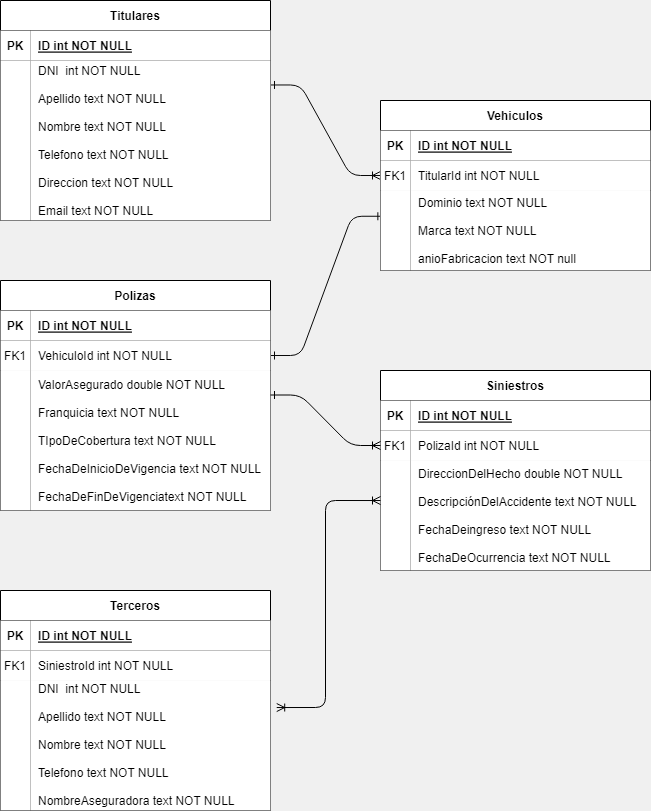

The diagram above was exported from draw.io. Its source (the exported page's mxGraphModel, read from the mxfile embedded in the PNG):
<mxGraphModel dx="733" dy="378" grid="1" gridSize="10" guides="1" tooltips="1" connect="1" arrows="1" fold="1" page="1" pageScale="1" pageWidth="850" pageHeight="1100" background="#F0F0F0" math="0" shadow="0" extFonts="Permanent Marker^https://fonts.googleapis.com/css?family=Permanent+Marker">
  <root>
    <mxCell id="0" />
    <mxCell id="1" parent="0" />
    <mxCell id="C-vyLk0tnHw3VtMMgP7b-12" value="" style="edgeStyle=entityRelationEdgeStyle;endArrow=ERone;startArrow=ERone;endFill=0;startFill=0;entryX=0.005;entryY=0.322;entryDx=0;entryDy=0;entryPerimeter=0;exitX=1;exitY=0.5;exitDx=0;exitDy=0;strokeColor=#080808;" parent="1" source="C-vyLk0tnHw3VtMMgP7b-17" target="C-vyLk0tnHw3VtMMgP7b-9" edge="1">
      <mxGeometry width="100" height="100" relative="1" as="geometry">
        <mxPoint x="375" y="475" as="sourcePoint" />
        <mxPoint x="440" y="395" as="targetPoint" />
      </mxGeometry>
    </mxCell>
    <mxCell id="C-vyLk0tnHw3VtMMgP7b-1" value="" style="edgeStyle=entityRelationEdgeStyle;endArrow=ERoneToMany;startArrow=ERone;endFill=0;startFill=0;exitX=1;exitY=0.153;exitDx=0;exitDy=0;exitPerimeter=0;strokeColor=#080808;" parent="1" source="C-vyLk0tnHw3VtMMgP7b-27" target="C-vyLk0tnHw3VtMMgP7b-6" edge="1">
      <mxGeometry width="100" height="100" relative="1" as="geometry">
        <mxPoint x="340" y="855" as="sourcePoint" />
        <mxPoint x="440" y="755" as="targetPoint" />
      </mxGeometry>
    </mxCell>
    <mxCell id="C-vyLk0tnHw3VtMMgP7b-2" value="Vehiculos" style="shape=table;startSize=30;container=1;collapsible=1;childLayout=tableLayout;fixedRows=1;rowLines=0;fontStyle=1;align=center;resizeLast=1;" parent="1" vertex="1">
      <mxGeometry x="480" y="245" width="270" height="170" as="geometry" />
    </mxCell>
    <mxCell id="C-vyLk0tnHw3VtMMgP7b-3" value="" style="shape=partialRectangle;collapsible=0;dropTarget=0;pointerEvents=0;fillColor=none;points=[[0,0.5],[1,0.5]];portConstraint=eastwest;top=0;left=0;right=0;bottom=1;" parent="C-vyLk0tnHw3VtMMgP7b-2" vertex="1">
      <mxGeometry y="30" width="270" height="30" as="geometry" />
    </mxCell>
    <mxCell id="C-vyLk0tnHw3VtMMgP7b-4" value="PK" style="shape=partialRectangle;overflow=hidden;connectable=0;fillColor=default;top=0;left=0;bottom=0;right=0;fontStyle=1;" parent="C-vyLk0tnHw3VtMMgP7b-3" vertex="1">
      <mxGeometry width="30" height="30" as="geometry">
        <mxRectangle width="30" height="30" as="alternateBounds" />
      </mxGeometry>
    </mxCell>
    <mxCell id="C-vyLk0tnHw3VtMMgP7b-5" value="ID int NOT NULL " style="shape=partialRectangle;overflow=hidden;connectable=0;fillColor=default;top=0;left=0;bottom=0;right=0;align=left;spacingLeft=6;fontStyle=5;" parent="C-vyLk0tnHw3VtMMgP7b-3" vertex="1">
      <mxGeometry x="30" width="240" height="30" as="geometry">
        <mxRectangle width="240" height="30" as="alternateBounds" />
      </mxGeometry>
    </mxCell>
    <mxCell id="C-vyLk0tnHw3VtMMgP7b-6" value="" style="shape=partialRectangle;collapsible=0;dropTarget=0;pointerEvents=0;fillColor=none;points=[[0,0.5],[1,0.5]];portConstraint=eastwest;top=0;left=0;right=0;bottom=0;" parent="C-vyLk0tnHw3VtMMgP7b-2" vertex="1">
      <mxGeometry y="60" width="270" height="30" as="geometry" />
    </mxCell>
    <mxCell id="C-vyLk0tnHw3VtMMgP7b-7" value="FK1" style="shape=partialRectangle;overflow=hidden;connectable=0;fillColor=default;top=0;left=0;bottom=0;right=0;" parent="C-vyLk0tnHw3VtMMgP7b-6" vertex="1">
      <mxGeometry width="30" height="30" as="geometry">
        <mxRectangle width="30" height="30" as="alternateBounds" />
      </mxGeometry>
    </mxCell>
    <mxCell id="C-vyLk0tnHw3VtMMgP7b-8" value="TitularId int NOT NULL" style="shape=partialRectangle;overflow=hidden;connectable=0;fillColor=default;top=0;left=0;bottom=0;right=0;align=left;spacingLeft=6;" parent="C-vyLk0tnHw3VtMMgP7b-6" vertex="1">
      <mxGeometry x="30" width="240" height="30" as="geometry">
        <mxRectangle width="240" height="30" as="alternateBounds" />
      </mxGeometry>
    </mxCell>
    <mxCell id="C-vyLk0tnHw3VtMMgP7b-9" value="" style="shape=partialRectangle;collapsible=0;dropTarget=0;pointerEvents=0;fillColor=none;points=[[0,0.5],[1,0.5]];portConstraint=eastwest;top=0;left=0;right=0;bottom=0;" parent="C-vyLk0tnHw3VtMMgP7b-2" vertex="1">
      <mxGeometry y="90" width="270" height="80" as="geometry" />
    </mxCell>
    <mxCell id="C-vyLk0tnHw3VtMMgP7b-10" value="" style="shape=partialRectangle;overflow=hidden;connectable=0;fillColor=default;top=0;left=0;bottom=0;right=0;" parent="C-vyLk0tnHw3VtMMgP7b-9" vertex="1">
      <mxGeometry width="30" height="80" as="geometry">
        <mxRectangle width="30" height="80" as="alternateBounds" />
      </mxGeometry>
    </mxCell>
    <mxCell id="C-vyLk0tnHw3VtMMgP7b-11" value="Dominio text NOT NULL&#10;&#10;Marca text NOT NULL&#10;&#10;anioFabricacion text NOT null" style="shape=partialRectangle;overflow=hidden;connectable=0;fillColor=default;top=0;left=0;bottom=0;right=0;align=left;spacingLeft=6;" parent="C-vyLk0tnHw3VtMMgP7b-9" vertex="1">
      <mxGeometry x="30" width="240" height="80" as="geometry">
        <mxRectangle width="240" height="80" as="alternateBounds" />
      </mxGeometry>
    </mxCell>
    <mxCell id="C-vyLk0tnHw3VtMMgP7b-13" value="Polizas" style="shape=table;startSize=30;container=1;collapsible=1;childLayout=tableLayout;fixedRows=1;rowLines=0;fontStyle=1;align=center;resizeLast=1;" parent="1" vertex="1">
      <mxGeometry x="100" y="425" width="270" height="230" as="geometry" />
    </mxCell>
    <mxCell id="C-vyLk0tnHw3VtMMgP7b-14" value="" style="shape=partialRectangle;collapsible=0;dropTarget=0;pointerEvents=0;fillColor=none;points=[[0,0.5],[1,0.5]];portConstraint=eastwest;top=0;left=0;right=0;bottom=1;" parent="C-vyLk0tnHw3VtMMgP7b-13" vertex="1">
      <mxGeometry y="30" width="270" height="30" as="geometry" />
    </mxCell>
    <mxCell id="C-vyLk0tnHw3VtMMgP7b-15" value="PK" style="shape=partialRectangle;overflow=hidden;connectable=0;fillColor=default;top=0;left=0;bottom=0;right=0;fontStyle=1;" parent="C-vyLk0tnHw3VtMMgP7b-14" vertex="1">
      <mxGeometry width="30" height="30" as="geometry">
        <mxRectangle width="30" height="30" as="alternateBounds" />
      </mxGeometry>
    </mxCell>
    <mxCell id="C-vyLk0tnHw3VtMMgP7b-16" value="ID int NOT NULL " style="shape=partialRectangle;overflow=hidden;connectable=0;fillColor=default;top=0;left=0;bottom=0;right=0;align=left;spacingLeft=6;fontStyle=5;" parent="C-vyLk0tnHw3VtMMgP7b-14" vertex="1">
      <mxGeometry x="30" width="240" height="30" as="geometry">
        <mxRectangle width="240" height="30" as="alternateBounds" />
      </mxGeometry>
    </mxCell>
    <mxCell id="C-vyLk0tnHw3VtMMgP7b-17" value="" style="shape=partialRectangle;collapsible=0;dropTarget=0;pointerEvents=0;fillColor=none;points=[[0,0.5],[1,0.5]];portConstraint=eastwest;top=0;left=0;right=0;bottom=0;" parent="C-vyLk0tnHw3VtMMgP7b-13" vertex="1">
      <mxGeometry y="60" width="270" height="30" as="geometry" />
    </mxCell>
    <mxCell id="C-vyLk0tnHw3VtMMgP7b-18" value="FK1" style="shape=partialRectangle;overflow=hidden;connectable=0;fillColor=default;top=0;left=0;bottom=0;right=0;" parent="C-vyLk0tnHw3VtMMgP7b-17" vertex="1">
      <mxGeometry width="30" height="30" as="geometry">
        <mxRectangle width="30" height="30" as="alternateBounds" />
      </mxGeometry>
    </mxCell>
    <mxCell id="C-vyLk0tnHw3VtMMgP7b-19" value="VehiculoId int NOT NULL" style="shape=partialRectangle;overflow=hidden;connectable=0;fillColor=default;top=0;left=0;bottom=0;right=0;align=left;spacingLeft=6;" parent="C-vyLk0tnHw3VtMMgP7b-17" vertex="1">
      <mxGeometry x="30" width="240" height="30" as="geometry">
        <mxRectangle width="240" height="30" as="alternateBounds" />
      </mxGeometry>
    </mxCell>
    <mxCell id="C-vyLk0tnHw3VtMMgP7b-20" value="" style="shape=partialRectangle;collapsible=0;dropTarget=0;pointerEvents=0;fillColor=none;points=[[0,0.5],[1,0.5]];portConstraint=eastwest;top=0;left=0;right=0;bottom=0;" parent="C-vyLk0tnHw3VtMMgP7b-13" vertex="1">
      <mxGeometry y="90" width="270" height="140" as="geometry" />
    </mxCell>
    <mxCell id="C-vyLk0tnHw3VtMMgP7b-21" value="" style="shape=partialRectangle;overflow=hidden;connectable=0;fillColor=default;top=0;left=0;bottom=0;right=0;" parent="C-vyLk0tnHw3VtMMgP7b-20" vertex="1">
      <mxGeometry width="30" height="140" as="geometry">
        <mxRectangle width="30" height="140" as="alternateBounds" />
      </mxGeometry>
    </mxCell>
    <mxCell id="C-vyLk0tnHw3VtMMgP7b-22" value="ValorAsegurado double NOT NULL&#10;&#10;Franquicia text NOT NULL&#10;&#10;TIpoDeCobertura text NOT NULL&#10;&#10;FechaDeInicioDeVigencia text NOT NULL&#10;&#10;FechaDeFinDeVigenciatext NOT NULL" style="shape=partialRectangle;overflow=hidden;connectable=0;fillColor=default;top=0;left=0;bottom=0;right=0;align=left;spacingLeft=6;" parent="C-vyLk0tnHw3VtMMgP7b-20" vertex="1">
      <mxGeometry x="30" width="240" height="140" as="geometry">
        <mxRectangle width="240" height="140" as="alternateBounds" />
      </mxGeometry>
    </mxCell>
    <mxCell id="C-vyLk0tnHw3VtMMgP7b-23" value="Titulares" style="shape=table;startSize=30;container=1;collapsible=1;childLayout=tableLayout;fixedRows=1;rowLines=0;fontStyle=1;align=center;resizeLast=1;" parent="1" vertex="1">
      <mxGeometry x="100" y="145" width="270" height="220" as="geometry" />
    </mxCell>
    <mxCell id="C-vyLk0tnHw3VtMMgP7b-24" value="" style="shape=partialRectangle;collapsible=0;dropTarget=0;pointerEvents=0;fillColor=none;points=[[0,0.5],[1,0.5]];portConstraint=eastwest;top=0;left=0;right=0;bottom=1;" parent="C-vyLk0tnHw3VtMMgP7b-23" vertex="1">
      <mxGeometry y="30" width="270" height="30" as="geometry" />
    </mxCell>
    <mxCell id="C-vyLk0tnHw3VtMMgP7b-25" value="PK" style="shape=partialRectangle;overflow=hidden;connectable=0;fillColor=default;top=0;left=0;bottom=0;right=0;fontStyle=1;" parent="C-vyLk0tnHw3VtMMgP7b-24" vertex="1">
      <mxGeometry width="30" height="30" as="geometry">
        <mxRectangle width="30" height="30" as="alternateBounds" />
      </mxGeometry>
    </mxCell>
    <mxCell id="C-vyLk0tnHw3VtMMgP7b-26" value="ID int NOT NULL " style="shape=partialRectangle;overflow=hidden;connectable=0;fillColor=default;top=0;left=0;bottom=0;right=0;align=left;spacingLeft=6;fontStyle=5;" parent="C-vyLk0tnHw3VtMMgP7b-24" vertex="1">
      <mxGeometry x="30" width="240" height="30" as="geometry">
        <mxRectangle width="240" height="30" as="alternateBounds" />
      </mxGeometry>
    </mxCell>
    <mxCell id="C-vyLk0tnHw3VtMMgP7b-27" value="" style="shape=partialRectangle;collapsible=0;dropTarget=0;pointerEvents=0;fillColor=none;points=[[0,0.5],[1,0.5]];portConstraint=eastwest;top=0;left=0;right=0;bottom=0;" parent="C-vyLk0tnHw3VtMMgP7b-23" vertex="1">
      <mxGeometry y="60" width="270" height="160" as="geometry" />
    </mxCell>
    <mxCell id="C-vyLk0tnHw3VtMMgP7b-28" value="" style="shape=partialRectangle;overflow=hidden;connectable=0;fillColor=default;top=0;left=0;bottom=0;right=0;" parent="C-vyLk0tnHw3VtMMgP7b-27" vertex="1">
      <mxGeometry width="30" height="160" as="geometry">
        <mxRectangle width="30" height="160" as="alternateBounds" />
      </mxGeometry>
    </mxCell>
    <mxCell id="C-vyLk0tnHw3VtMMgP7b-29" value="DNI  int NOT NULL&#10;&#10;Apellido text NOT NULL&#10;&#10;Nombre text NOT NULL&#10;&#10;Telefono text NOT NULL&#10;&#10;Direccion text NOT NULL&#10;&#10;Email text NOT NULL" style="shape=partialRectangle;overflow=hidden;connectable=0;fillColor=default;top=0;left=0;bottom=0;right=0;align=left;spacingLeft=6;" parent="C-vyLk0tnHw3VtMMgP7b-27" vertex="1">
      <mxGeometry x="30" width="240" height="160" as="geometry">
        <mxRectangle width="240" height="160" as="alternateBounds" />
      </mxGeometry>
    </mxCell>
    <mxCell id="HOGc1Kvdd7dlneiQAwdd-20" value="Siniestros" style="shape=table;startSize=30;container=1;collapsible=1;childLayout=tableLayout;fixedRows=1;rowLines=0;fontStyle=1;align=center;resizeLast=1;fillColor=default;" vertex="1" parent="1">
      <mxGeometry x="480" y="515" width="270" height="200" as="geometry" />
    </mxCell>
    <mxCell id="HOGc1Kvdd7dlneiQAwdd-21" value="" style="shape=partialRectangle;collapsible=0;dropTarget=0;pointerEvents=0;fillColor=none;points=[[0,0.5],[1,0.5]];portConstraint=eastwest;top=0;left=0;right=0;bottom=1;" vertex="1" parent="HOGc1Kvdd7dlneiQAwdd-20">
      <mxGeometry y="30" width="270" height="30" as="geometry" />
    </mxCell>
    <mxCell id="HOGc1Kvdd7dlneiQAwdd-22" value="PK" style="shape=partialRectangle;overflow=hidden;connectable=0;fillColor=default;top=0;left=0;bottom=0;right=0;fontStyle=1;" vertex="1" parent="HOGc1Kvdd7dlneiQAwdd-21">
      <mxGeometry width="30" height="30" as="geometry">
        <mxRectangle width="30" height="30" as="alternateBounds" />
      </mxGeometry>
    </mxCell>
    <mxCell id="HOGc1Kvdd7dlneiQAwdd-23" value="ID int NOT NULL " style="shape=partialRectangle;overflow=hidden;connectable=0;fillColor=default;top=0;left=0;bottom=0;right=0;align=left;spacingLeft=6;fontStyle=5;" vertex="1" parent="HOGc1Kvdd7dlneiQAwdd-21">
      <mxGeometry x="30" width="240" height="30" as="geometry">
        <mxRectangle width="240" height="30" as="alternateBounds" />
      </mxGeometry>
    </mxCell>
    <mxCell id="HOGc1Kvdd7dlneiQAwdd-24" value="" style="shape=partialRectangle;collapsible=0;dropTarget=0;pointerEvents=0;fillColor=none;points=[[0,0.5],[1,0.5]];portConstraint=eastwest;top=0;left=0;right=0;bottom=0;" vertex="1" parent="HOGc1Kvdd7dlneiQAwdd-20">
      <mxGeometry y="60" width="270" height="30" as="geometry" />
    </mxCell>
    <mxCell id="HOGc1Kvdd7dlneiQAwdd-25" value="FK1" style="shape=partialRectangle;overflow=hidden;connectable=0;fillColor=default;top=0;left=0;bottom=0;right=0;" vertex="1" parent="HOGc1Kvdd7dlneiQAwdd-24">
      <mxGeometry width="30" height="30" as="geometry">
        <mxRectangle width="30" height="30" as="alternateBounds" />
      </mxGeometry>
    </mxCell>
    <mxCell id="HOGc1Kvdd7dlneiQAwdd-26" value="PolizaId int NOT NULL" style="shape=partialRectangle;overflow=hidden;connectable=0;fillColor=default;top=0;left=0;bottom=0;right=0;align=left;spacingLeft=6;" vertex="1" parent="HOGc1Kvdd7dlneiQAwdd-24">
      <mxGeometry x="30" width="240" height="30" as="geometry">
        <mxRectangle width="240" height="30" as="alternateBounds" />
      </mxGeometry>
    </mxCell>
    <mxCell id="HOGc1Kvdd7dlneiQAwdd-27" value="" style="shape=partialRectangle;collapsible=0;dropTarget=0;pointerEvents=0;fillColor=none;points=[[0,0.5],[1,0.5]];portConstraint=eastwest;top=0;left=0;right=0;bottom=0;" vertex="1" parent="HOGc1Kvdd7dlneiQAwdd-20">
      <mxGeometry y="90" width="270" height="110" as="geometry" />
    </mxCell>
    <mxCell id="HOGc1Kvdd7dlneiQAwdd-28" value="" style="shape=partialRectangle;overflow=hidden;connectable=0;fillColor=default;top=0;left=0;bottom=0;right=0;" vertex="1" parent="HOGc1Kvdd7dlneiQAwdd-27">
      <mxGeometry width="30" height="110" as="geometry">
        <mxRectangle width="30" height="110" as="alternateBounds" />
      </mxGeometry>
    </mxCell>
    <mxCell id="HOGc1Kvdd7dlneiQAwdd-29" value="DireccionDelHecho double NOT NULL&#10;&#10;DescripciónDelAccidente text NOT NULL&#10;&#10;FechaDeingreso text NOT NULL&#10;&#10;FechaDeOcurrencia text NOT NULL" style="shape=partialRectangle;overflow=hidden;connectable=0;fillColor=default;top=0;left=0;bottom=0;right=0;align=left;spacingLeft=6;" vertex="1" parent="HOGc1Kvdd7dlneiQAwdd-27">
      <mxGeometry x="30" width="240" height="110" as="geometry">
        <mxRectangle width="240" height="110" as="alternateBounds" />
      </mxGeometry>
    </mxCell>
    <mxCell id="HOGc1Kvdd7dlneiQAwdd-30" value="" style="edgeStyle=entityRelationEdgeStyle;endArrow=ERone;startArrow=ERoneToMany;endFill=0;startFill=0;entryX=1;entryY=0.175;entryDx=0;entryDy=0;exitX=0;exitY=0.5;exitDx=0;exitDy=0;entryPerimeter=0;strokeColor=#000000;" edge="1" parent="1" source="HOGc1Kvdd7dlneiQAwdd-24" target="C-vyLk0tnHw3VtMMgP7b-20">
      <mxGeometry width="100" height="100" relative="1" as="geometry">
        <mxPoint x="370" y="465" as="sourcePoint" />
        <mxPoint x="223" y="661" as="targetPoint" />
      </mxGeometry>
    </mxCell>
    <mxCell id="HOGc1Kvdd7dlneiQAwdd-33" value="Terceros" style="shape=table;startSize=30;container=1;collapsible=1;childLayout=tableLayout;fixedRows=1;rowLines=0;fontStyle=1;align=center;resizeLast=1;" vertex="1" parent="1">
      <mxGeometry x="100" y="735" width="270" height="220" as="geometry" />
    </mxCell>
    <mxCell id="HOGc1Kvdd7dlneiQAwdd-34" value="" style="shape=partialRectangle;collapsible=0;dropTarget=0;pointerEvents=0;fillColor=none;points=[[0,0.5],[1,0.5]];portConstraint=eastwest;top=0;left=0;right=0;bottom=1;" vertex="1" parent="HOGc1Kvdd7dlneiQAwdd-33">
      <mxGeometry y="30" width="270" height="30" as="geometry" />
    </mxCell>
    <mxCell id="HOGc1Kvdd7dlneiQAwdd-35" value="PK" style="shape=partialRectangle;overflow=hidden;connectable=0;fillColor=default;top=0;left=0;bottom=0;right=0;fontStyle=1;" vertex="1" parent="HOGc1Kvdd7dlneiQAwdd-34">
      <mxGeometry width="30" height="30" as="geometry">
        <mxRectangle width="30" height="30" as="alternateBounds" />
      </mxGeometry>
    </mxCell>
    <mxCell id="HOGc1Kvdd7dlneiQAwdd-36" value="ID int NOT NULL " style="shape=partialRectangle;overflow=hidden;connectable=0;fillColor=default;top=0;left=0;bottom=0;right=0;align=left;spacingLeft=6;fontStyle=5;" vertex="1" parent="HOGc1Kvdd7dlneiQAwdd-34">
      <mxGeometry x="30" width="240" height="30" as="geometry">
        <mxRectangle width="240" height="30" as="alternateBounds" />
      </mxGeometry>
    </mxCell>
    <mxCell id="HOGc1Kvdd7dlneiQAwdd-37" value="" style="shape=partialRectangle;collapsible=0;dropTarget=0;pointerEvents=0;fillColor=none;points=[[0,0.5],[1,0.5]];portConstraint=eastwest;top=0;left=0;right=0;bottom=0;" vertex="1" parent="HOGc1Kvdd7dlneiQAwdd-33">
      <mxGeometry y="60" width="270" height="30" as="geometry" />
    </mxCell>
    <mxCell id="HOGc1Kvdd7dlneiQAwdd-38" value="FK1" style="shape=partialRectangle;overflow=hidden;connectable=0;fillColor=default;top=0;left=0;bottom=0;right=0;" vertex="1" parent="HOGc1Kvdd7dlneiQAwdd-37">
      <mxGeometry width="30" height="30" as="geometry">
        <mxRectangle width="30" height="30" as="alternateBounds" />
      </mxGeometry>
    </mxCell>
    <mxCell id="HOGc1Kvdd7dlneiQAwdd-39" value="SiniestroId int NOT NULL" style="shape=partialRectangle;overflow=hidden;connectable=0;fillColor=default;top=0;left=0;bottom=0;right=0;align=left;spacingLeft=6;" vertex="1" parent="HOGc1Kvdd7dlneiQAwdd-37">
      <mxGeometry x="30" width="240" height="30" as="geometry">
        <mxRectangle width="240" height="30" as="alternateBounds" />
      </mxGeometry>
    </mxCell>
    <mxCell id="HOGc1Kvdd7dlneiQAwdd-40" value="" style="shape=partialRectangle;collapsible=0;dropTarget=0;pointerEvents=0;fillColor=none;points=[[0,0.5],[1,0.5]];portConstraint=eastwest;top=0;left=0;right=0;bottom=0;" vertex="1" parent="HOGc1Kvdd7dlneiQAwdd-33">
      <mxGeometry y="90" width="270" height="130" as="geometry" />
    </mxCell>
    <mxCell id="HOGc1Kvdd7dlneiQAwdd-41" value="" style="shape=partialRectangle;overflow=hidden;connectable=0;fillColor=default;top=0;left=0;bottom=0;right=0;" vertex="1" parent="HOGc1Kvdd7dlneiQAwdd-40">
      <mxGeometry width="30" height="130" as="geometry">
        <mxRectangle width="30" height="130" as="alternateBounds" />
      </mxGeometry>
    </mxCell>
    <mxCell id="HOGc1Kvdd7dlneiQAwdd-42" value="DNI  int NOT NULL&#10;&#10;Apellido text NOT NULL&#10;&#10;Nombre text NOT NULL&#10;&#10;Telefono text NOT NULL&#10;&#10;NombreAseguradora text NOT NULL&#10;" style="shape=partialRectangle;overflow=hidden;connectable=0;fillColor=default;top=0;left=0;bottom=0;right=0;align=left;spacingLeft=6;" vertex="1" parent="HOGc1Kvdd7dlneiQAwdd-40">
      <mxGeometry x="30" width="240" height="130" as="geometry">
        <mxRectangle width="240" height="130" as="alternateBounds" />
      </mxGeometry>
    </mxCell>
    <mxCell id="HOGc1Kvdd7dlneiQAwdd-45" style="edgeStyle=orthogonalEdgeStyle;rounded=1;orthogonalLoop=1;jettySize=auto;html=1;exitX=1.023;exitY=0.208;exitDx=0;exitDy=0;entryX=0;entryY=0.364;entryDx=0;entryDy=0;startArrow=ERoneToMany;startFill=0;endArrow=ERoneToMany;endFill=0;entryPerimeter=0;exitPerimeter=0;strokeColor=#000000;" edge="1" parent="1" source="HOGc1Kvdd7dlneiQAwdd-40" target="HOGc1Kvdd7dlneiQAwdd-27">
      <mxGeometry relative="1" as="geometry">
        <mxPoint x="100" y="415.0000000000001" as="targetPoint" />
      </mxGeometry>
    </mxCell>
  </root>
</mxGraphModel>